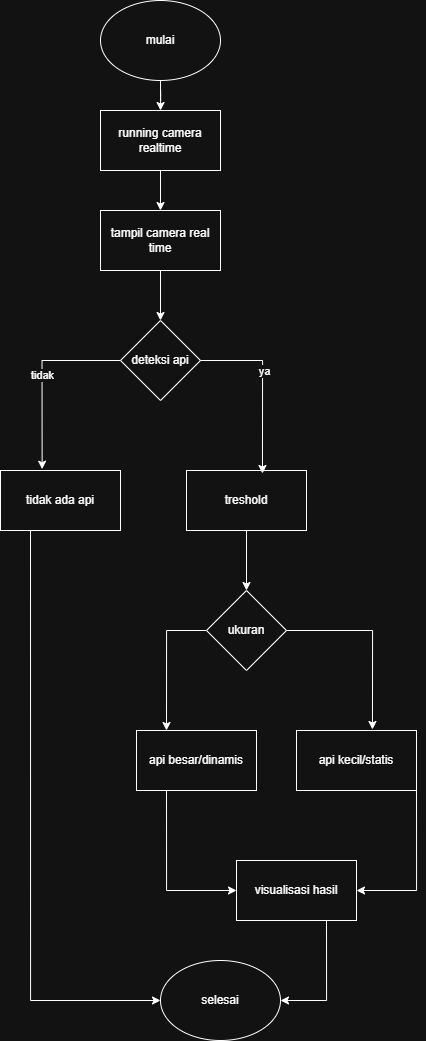

The diagram above was exported from draw.io. Its source (the exported page's mxGraphModel, read from the mxfile embedded in the PNG):
<mxGraphModel dx="1147" dy="620" grid="1" gridSize="10" guides="1" tooltips="1" connect="1" arrows="1" fold="1" page="1" pageScale="1" pageWidth="827" pageHeight="1169" math="0" shadow="0">
  <root>
    <mxCell id="0" />
    <mxCell id="1" parent="0" />
    <mxCell id="mzW--eQ6lIocy7pYpPIz-20" edge="1" parent="1" source="mzW--eQ6lIocy7pYpPIz-1" style="edgeStyle=orthogonalEdgeStyle;rounded=0;orthogonalLoop=1;jettySize=auto;html=1;" target="mzW--eQ6lIocy7pYpPIz-2" value="">
      <mxGeometry relative="1" as="geometry" />
    </mxCell>
    <mxCell id="mzW--eQ6lIocy7pYpPIz-1" parent="1" style="ellipse;whiteSpace=wrap;html=1;" value="mulai" vertex="1">
      <mxGeometry height="80" width="120" x="294" y="90" as="geometry" />
    </mxCell>
    <mxCell id="mzW--eQ6lIocy7pYpPIz-21" edge="1" parent="1" source="mzW--eQ6lIocy7pYpPIz-2" style="edgeStyle=orthogonalEdgeStyle;rounded=0;orthogonalLoop=1;jettySize=auto;html=1;" target="mzW--eQ6lIocy7pYpPIz-11" value="">
      <mxGeometry relative="1" as="geometry" />
    </mxCell>
    <mxCell id="mzW--eQ6lIocy7pYpPIz-2" parent="1" style="rounded=0;whiteSpace=wrap;html=1;" value="running camera realtime" vertex="1">
      <mxGeometry height="60" width="120" x="294" y="200" as="geometry" />
    </mxCell>
    <mxCell id="mzW--eQ6lIocy7pYpPIz-22" edge="1" parent="1" source="mzW--eQ6lIocy7pYpPIz-11" style="edgeStyle=orthogonalEdgeStyle;rounded=0;orthogonalLoop=1;jettySize=auto;html=1;" target="mzW--eQ6lIocy7pYpPIz-13" value="">
      <mxGeometry relative="1" as="geometry" />
    </mxCell>
    <mxCell id="mzW--eQ6lIocy7pYpPIz-11" parent="1" style="rounded=0;whiteSpace=wrap;html=1;" value="tampil camera real time" vertex="1">
      <mxGeometry height="60" width="120" x="294" y="300" as="geometry" />
    </mxCell>
    <mxCell id="mzW--eQ6lIocy7pYpPIz-13" parent="1" style="rhombus;whiteSpace=wrap;html=1;" value="deteksi api" vertex="1">
      <mxGeometry height="80" width="80" x="314" y="410" as="geometry" />
    </mxCell>
    <mxCell id="mzW--eQ6lIocy7pYpPIz-42" edge="1" parent="1" source="mzW--eQ6lIocy7pYpPIz-14" style="edgeStyle=orthogonalEdgeStyle;rounded=0;orthogonalLoop=1;jettySize=auto;html=1;exitX=0.25;exitY=1;exitDx=0;exitDy=0;entryX=0;entryY=0.5;entryDx=0;entryDy=0;" target="mzW--eQ6lIocy7pYpPIz-36">
      <mxGeometry relative="1" as="geometry" />
    </mxCell>
    <mxCell id="mzW--eQ6lIocy7pYpPIz-14" parent="1" style="rounded=0;whiteSpace=wrap;html=1;" value="tidak ada api" vertex="1">
      <mxGeometry height="60" width="120" x="194" y="560" as="geometry" />
    </mxCell>
    <mxCell id="mzW--eQ6lIocy7pYpPIz-25" edge="1" parent="1" source="mzW--eQ6lIocy7pYpPIz-15" style="edgeStyle=orthogonalEdgeStyle;rounded=0;orthogonalLoop=1;jettySize=auto;html=1;exitX=0.5;exitY=1;exitDx=0;exitDy=0;entryX=0.5;entryY=0;entryDx=0;entryDy=0;" target="mzW--eQ6lIocy7pYpPIz-16">
      <mxGeometry relative="1" as="geometry" />
    </mxCell>
    <mxCell id="mzW--eQ6lIocy7pYpPIz-15" parent="1" style="rounded=0;whiteSpace=wrap;html=1;" value="treshold" vertex="1">
      <mxGeometry height="60" width="120" x="380" y="560" as="geometry" />
    </mxCell>
    <mxCell id="mzW--eQ6lIocy7pYpPIz-44" edge="1" parent="1" source="mzW--eQ6lIocy7pYpPIz-16" style="edgeStyle=orthogonalEdgeStyle;rounded=0;orthogonalLoop=1;jettySize=auto;html=1;exitX=0;exitY=0.5;exitDx=0;exitDy=0;entryX=0.25;entryY=0;entryDx=0;entryDy=0;" target="mzW--eQ6lIocy7pYpPIz-17">
      <mxGeometry relative="1" as="geometry" />
    </mxCell>
    <mxCell id="mzW--eQ6lIocy7pYpPIz-16" parent="1" style="rhombus;whiteSpace=wrap;html=1;" value="ukuran" vertex="1">
      <mxGeometry height="80" width="80" x="400" y="680" as="geometry" />
    </mxCell>
    <mxCell id="mzW--eQ6lIocy7pYpPIz-45" edge="1" parent="1" source="mzW--eQ6lIocy7pYpPIz-17" style="edgeStyle=orthogonalEdgeStyle;rounded=0;orthogonalLoop=1;jettySize=auto;html=1;exitX=0.25;exitY=1;exitDx=0;exitDy=0;entryX=0;entryY=0.5;entryDx=0;entryDy=0;" target="mzW--eQ6lIocy7pYpPIz-19">
      <mxGeometry relative="1" as="geometry" />
    </mxCell>
    <mxCell id="mzW--eQ6lIocy7pYpPIz-17" parent="1" style="rounded=0;whiteSpace=wrap;html=1;" value="api besar/dinamis" vertex="1">
      <mxGeometry height="60" width="120" x="330" y="820" as="geometry" />
    </mxCell>
    <mxCell id="mzW--eQ6lIocy7pYpPIz-46" edge="1" parent="1" source="mzW--eQ6lIocy7pYpPIz-18" style="edgeStyle=orthogonalEdgeStyle;rounded=0;orthogonalLoop=1;jettySize=auto;html=1;exitX=1;exitY=1;exitDx=0;exitDy=0;entryX=1;entryY=0.5;entryDx=0;entryDy=0;" target="mzW--eQ6lIocy7pYpPIz-19">
      <mxGeometry relative="1" as="geometry" />
    </mxCell>
    <mxCell id="mzW--eQ6lIocy7pYpPIz-18" parent="1" style="rounded=0;whiteSpace=wrap;html=1;" value="api kecil/statis" vertex="1">
      <mxGeometry height="60" width="120" x="490" y="820" as="geometry" />
    </mxCell>
    <mxCell id="mzW--eQ6lIocy7pYpPIz-48" edge="1" parent="1" source="mzW--eQ6lIocy7pYpPIz-19" style="edgeStyle=orthogonalEdgeStyle;rounded=0;orthogonalLoop=1;jettySize=auto;html=1;exitX=0.75;exitY=1;exitDx=0;exitDy=0;entryX=1;entryY=0.5;entryDx=0;entryDy=0;" target="mzW--eQ6lIocy7pYpPIz-36">
      <mxGeometry relative="1" as="geometry" />
    </mxCell>
    <mxCell id="mzW--eQ6lIocy7pYpPIz-19" parent="1" style="rounded=0;whiteSpace=wrap;html=1;" value="visualisasi hasil" vertex="1">
      <mxGeometry height="60" width="120" x="430" y="950" as="geometry" />
    </mxCell>
    <mxCell id="mzW--eQ6lIocy7pYpPIz-24" edge="1" parent="1" source="mzW--eQ6lIocy7pYpPIz-13" style="edgeStyle=orthogonalEdgeStyle;rounded=0;orthogonalLoop=1;jettySize=auto;html=1;exitX=1;exitY=0.5;exitDx=0;exitDy=0;entryX=0.633;entryY=0.05;entryDx=0;entryDy=0;entryPerimeter=0;" target="mzW--eQ6lIocy7pYpPIz-15">
      <mxGeometry relative="1" as="geometry" />
    </mxCell>
    <mxCell id="mzW--eQ6lIocy7pYpPIz-31" connectable="0" parent="mzW--eQ6lIocy7pYpPIz-24" style="edgeLabel;html=1;align=center;verticalAlign=middle;resizable=0;points=[];" value="ya" vertex="1">
      <mxGeometry relative="1" x="-0.1771" y="1" as="geometry">
        <mxPoint as="offset" />
      </mxGeometry>
    </mxCell>
    <mxCell id="mzW--eQ6lIocy7pYpPIz-36" parent="1" style="ellipse;whiteSpace=wrap;html=1;" value="selesai" vertex="1">
      <mxGeometry height="80" width="120" x="354" y="1050" as="geometry" />
    </mxCell>
    <mxCell id="mzW--eQ6lIocy7pYpPIz-38" edge="1" parent="1" source="mzW--eQ6lIocy7pYpPIz-16" style="edgeStyle=orthogonalEdgeStyle;rounded=0;orthogonalLoop=1;jettySize=auto;html=1;exitX=1;exitY=0.5;exitDx=0;exitDy=0;entryX=0.633;entryY=-0.017;entryDx=0;entryDy=0;entryPerimeter=0;" target="mzW--eQ6lIocy7pYpPIz-18">
      <mxGeometry relative="1" as="geometry" />
    </mxCell>
    <mxCell id="mzW--eQ6lIocy7pYpPIz-43" edge="1" parent="1" source="mzW--eQ6lIocy7pYpPIz-13" style="edgeStyle=orthogonalEdgeStyle;rounded=0;orthogonalLoop=1;jettySize=auto;html=1;exitX=0;exitY=0.5;exitDx=0;exitDy=0;entryX=0.347;entryY=-0.022;entryDx=0;entryDy=0;entryPerimeter=0;" target="mzW--eQ6lIocy7pYpPIz-14" value="tidak">
      <mxGeometry relative="1" as="geometry" />
    </mxCell>
  </root>
</mxGraphModel>